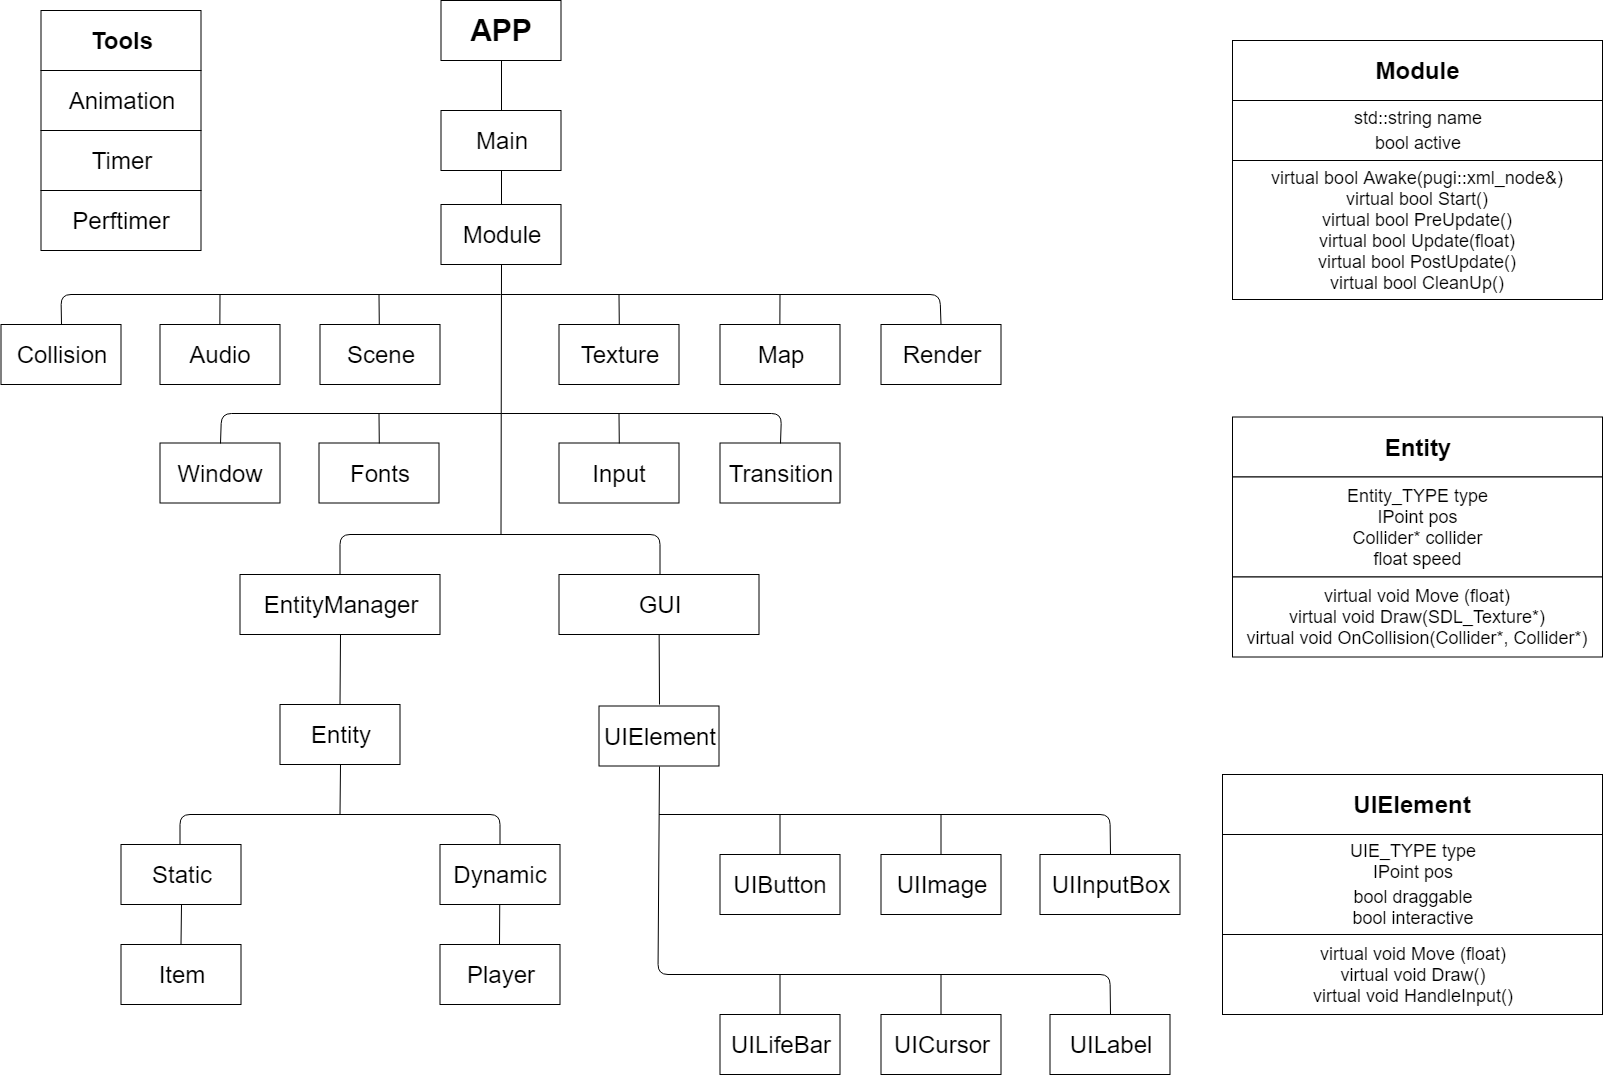

The diagram above was exported from draw.io. Its source (the exported page's mxGraphModel, read from the mxfile embedded in the PNG):
<mxGraphModel dx="1394" dy="715" grid="1" gridSize="10" guides="1" tooltips="1" connect="1" arrows="1" fold="1" page="1" pageScale="1.5" pageWidth="1169" pageHeight="826" background="none" math="0" shadow="0">
  <root>
    <mxCell id="0" style=";html=1;" />
    <mxCell id="1" style=";html=1;" parent="0" />
    <mxCell id="r3zGCTed_VzKpRvBF1Wo-1" value="&lt;font style=&quot;font-size: 30px&quot;&gt;&lt;b&gt;APP&lt;/b&gt;&lt;/font&gt;" style="rounded=0;whiteSpace=wrap;html=1;" parent="1" vertex="1">
      <mxGeometry x="498.5" y="21" width="120" height="60" as="geometry" />
    </mxCell>
    <mxCell id="r3zGCTed_VzKpRvBF1Wo-2" value="" style="endArrow=none;html=1;entryX=0.5;entryY=1;entryDx=0;entryDy=0;" parent="1" target="r3zGCTed_VzKpRvBF1Wo-76" edge="1">
      <mxGeometry width="50" height="50" relative="1" as="geometry">
        <mxPoint x="558.5" y="555" as="sourcePoint" />
        <mxPoint x="559" y="295" as="targetPoint" />
      </mxGeometry>
    </mxCell>
    <mxCell id="r3zGCTed_VzKpRvBF1Wo-3" value="" style="endArrow=none;html=1;entryX=0.5;entryY=0;entryDx=0;entryDy=0;exitX=0.5;exitY=0;exitDx=0;exitDy=0;" parent="1" source="r3zGCTed_VzKpRvBF1Wo-7" edge="1">
      <mxGeometry width="50" height="50" relative="1" as="geometry">
        <mxPoint x="97.5" y="295" as="sourcePoint" />
        <mxPoint x="998.5" y="345" as="targetPoint" />
        <Array as="points">
          <mxPoint x="118.5" y="315" />
          <mxPoint x="997.5" y="315" />
        </Array>
      </mxGeometry>
    </mxCell>
    <mxCell id="r3zGCTed_VzKpRvBF1Wo-4" value="&lt;font style=&quot;font-size: 24px&quot;&gt;Main&lt;/font&gt;" style="rounded=0;whiteSpace=wrap;html=1;" parent="1" vertex="1">
      <mxGeometry x="498.5" y="131" width="120" height="60" as="geometry" />
    </mxCell>
    <mxCell id="r3zGCTed_VzKpRvBF1Wo-5" value="&lt;font style=&quot;font-size: 24px&quot;&gt;Texture&lt;/font&gt;" style="rounded=0;whiteSpace=wrap;html=1;" parent="1" vertex="1">
      <mxGeometry x="616.5" y="345" width="120" height="60" as="geometry" />
    </mxCell>
    <mxCell id="r3zGCTed_VzKpRvBF1Wo-6" value="&lt;font style=&quot;font-size: 24px&quot;&gt;Audio&lt;/font&gt;" style="rounded=0;whiteSpace=wrap;html=1;" parent="1" vertex="1">
      <mxGeometry x="217.5" y="345" width="120" height="60" as="geometry" />
    </mxCell>
    <mxCell id="r3zGCTed_VzKpRvBF1Wo-7" value="&lt;font style=&quot;font-size: 24px&quot;&gt;Collision&lt;/font&gt;" style="rounded=0;whiteSpace=wrap;html=1;" parent="1" vertex="1">
      <mxGeometry x="58.5" y="345" width="120" height="60" as="geometry" />
    </mxCell>
    <mxCell id="r3zGCTed_VzKpRvBF1Wo-8" value="&lt;font style=&quot;font-size: 24px&quot;&gt;Map&lt;br&gt;&lt;/font&gt;" style="rounded=0;whiteSpace=wrap;html=1;" parent="1" vertex="1">
      <mxGeometry x="777.5" y="345" width="120" height="60" as="geometry" />
    </mxCell>
    <mxCell id="r3zGCTed_VzKpRvBF1Wo-9" value="&lt;font style=&quot;font-size: 24px&quot;&gt;Render&lt;/font&gt;" style="rounded=0;whiteSpace=wrap;html=1;" parent="1" vertex="1">
      <mxGeometry x="938.5" y="345" width="120" height="60" as="geometry" />
    </mxCell>
    <mxCell id="r3zGCTed_VzKpRvBF1Wo-10" value="&lt;font style=&quot;font-size: 24px&quot;&gt;Window&lt;br&gt;&lt;/font&gt;" style="rounded=0;whiteSpace=wrap;html=1;" parent="1" vertex="1">
      <mxGeometry x="217.5" y="463.5" width="120" height="60" as="geometry" />
    </mxCell>
    <mxCell id="r3zGCTed_VzKpRvBF1Wo-11" value="&lt;font style=&quot;font-size: 24px&quot;&gt;Fonts&lt;/font&gt;" style="rounded=0;whiteSpace=wrap;html=1;" parent="1" vertex="1">
      <mxGeometry x="376.5" y="463.5" width="120" height="60" as="geometry" />
    </mxCell>
    <mxCell id="r3zGCTed_VzKpRvBF1Wo-12" value="&lt;font style=&quot;font-size: 24px&quot;&gt;Input&lt;/font&gt;" style="rounded=0;whiteSpace=wrap;html=1;" parent="1" vertex="1">
      <mxGeometry x="616.5" y="463.5" width="120" height="60" as="geometry" />
    </mxCell>
    <mxCell id="r3zGCTed_VzKpRvBF1Wo-13" value="&lt;font style=&quot;font-size: 24px&quot;&gt;Transition&lt;br&gt;&lt;/font&gt;" style="rounded=0;whiteSpace=wrap;html=1;" parent="1" vertex="1">
      <mxGeometry x="777.5" y="463.5" width="120" height="60" as="geometry" />
    </mxCell>
    <mxCell id="r3zGCTed_VzKpRvBF1Wo-14" value="&lt;font style=&quot;font-size: 24px&quot;&gt;Scene&lt;/font&gt;" style="rounded=0;whiteSpace=wrap;html=1;" parent="1" vertex="1">
      <mxGeometry x="377.5" y="345" width="120" height="60" as="geometry" />
    </mxCell>
    <mxCell id="r3zGCTed_VzKpRvBF1Wo-17" value="" style="endArrow=none;html=1;exitX=0.5;exitY=0;exitDx=0;exitDy=0;" parent="1" edge="1">
      <mxGeometry width="50" height="50" relative="1" as="geometry">
        <mxPoint x="277.3571428571429" y="345" as="sourcePoint" />
        <mxPoint x="277.5" y="315" as="targetPoint" />
      </mxGeometry>
    </mxCell>
    <mxCell id="r3zGCTed_VzKpRvBF1Wo-18" value="" style="endArrow=none;html=1;entryX=0.5;entryY=0;entryDx=0;entryDy=0;" parent="1" edge="1">
      <mxGeometry width="50" height="50" relative="1" as="geometry">
        <mxPoint x="436.5" y="315" as="sourcePoint" />
        <mxPoint x="436.7857142857142" y="345" as="targetPoint" />
      </mxGeometry>
    </mxCell>
    <mxCell id="r3zGCTed_VzKpRvBF1Wo-22" value="" style="endArrow=none;html=1;exitX=0.5;exitY=0;exitDx=0;exitDy=0;" parent="1" edge="1">
      <mxGeometry width="50" height="50" relative="1" as="geometry">
        <mxPoint x="837.3571428571429" y="345" as="sourcePoint" />
        <mxPoint x="837.5" y="315" as="targetPoint" />
      </mxGeometry>
    </mxCell>
    <mxCell id="r3zGCTed_VzKpRvBF1Wo-23" value="" style="endArrow=none;html=1;exitX=0.5;exitY=0;exitDx=0;exitDy=0;" parent="1" edge="1">
      <mxGeometry width="50" height="50" relative="1" as="geometry">
        <mxPoint x="676.7857142857142" y="345" as="sourcePoint" />
        <mxPoint x="676.5" y="315" as="targetPoint" />
      </mxGeometry>
    </mxCell>
    <mxCell id="r3zGCTed_VzKpRvBF1Wo-27" value="" style="endArrow=none;html=1;exitX=0.5;exitY=0;exitDx=0;exitDy=0;" parent="1" edge="1">
      <mxGeometry width="50" height="50" relative="1" as="geometry">
        <mxPoint x="676.7857142857142" y="464" as="sourcePoint" />
        <mxPoint x="676.5" y="434" as="targetPoint" />
      </mxGeometry>
    </mxCell>
    <mxCell id="r3zGCTed_VzKpRvBF1Wo-28" value="" style="endArrow=none;html=1;entryX=0.5;entryY=0;entryDx=0;entryDy=0;" parent="1" edge="1">
      <mxGeometry width="50" height="50" relative="1" as="geometry">
        <mxPoint x="436.5" y="434" as="sourcePoint" />
        <mxPoint x="436.7857142857142" y="464" as="targetPoint" />
      </mxGeometry>
    </mxCell>
    <mxCell id="r3zGCTed_VzKpRvBF1Wo-31" value="" style="endArrow=none;html=1;exitX=0.5;exitY=0;exitDx=0;exitDy=0;entryX=0.5;entryY=0;entryDx=0;entryDy=0;" parent="1" source="r3zGCTed_VzKpRvBF1Wo-10" target="r3zGCTed_VzKpRvBF1Wo-13" edge="1">
      <mxGeometry width="50" height="50" relative="1" as="geometry">
        <mxPoint x="119" y="464" as="sourcePoint" />
        <mxPoint x="1009" y="485" as="targetPoint" />
        <Array as="points">
          <mxPoint x="279" y="434" />
          <mxPoint x="839" y="434" />
        </Array>
      </mxGeometry>
    </mxCell>
    <mxCell id="r3zGCTed_VzKpRvBF1Wo-35" value="" style="endArrow=none;html=1;" parent="1" edge="1">
      <mxGeometry width="50" height="50" relative="1" as="geometry">
        <mxPoint x="717.5" y="595" as="sourcePoint" />
        <mxPoint x="397.5" y="595" as="targetPoint" />
        <Array as="points">
          <mxPoint x="717.5" y="555" />
          <mxPoint x="557.5" y="555" />
          <mxPoint x="397.5" y="555" />
        </Array>
      </mxGeometry>
    </mxCell>
    <mxCell id="r3zGCTed_VzKpRvBF1Wo-38" value="&lt;font style=&quot;font-size: 24px&quot;&gt;EntityManager&lt;/font&gt;" style="rounded=0;whiteSpace=wrap;html=1;" parent="1" vertex="1">
      <mxGeometry x="297.5" y="595" width="200" height="60" as="geometry" />
    </mxCell>
    <mxCell id="r3zGCTed_VzKpRvBF1Wo-39" value="&lt;font style=&quot;font-size: 24px&quot;&gt;GUI&lt;/font&gt;" style="rounded=0;whiteSpace=wrap;html=1;" parent="1" vertex="1">
      <mxGeometry x="616.5" y="595" width="200" height="60" as="geometry" />
    </mxCell>
    <mxCell id="r3zGCTed_VzKpRvBF1Wo-40" value="" style="endArrow=none;html=1;entryX=0.5;entryY=1;entryDx=0;entryDy=0;" parent="1" target="r3zGCTed_VzKpRvBF1Wo-38" edge="1">
      <mxGeometry width="50" height="50" relative="1" as="geometry">
        <mxPoint x="397.5" y="725" as="sourcePoint" />
        <mxPoint x="107.5" y="675" as="targetPoint" />
      </mxGeometry>
    </mxCell>
    <mxCell id="r3zGCTed_VzKpRvBF1Wo-41" value="&lt;font style=&quot;font-size: 24px&quot;&gt;Entity&lt;/font&gt;" style="rounded=0;whiteSpace=wrap;html=1;" parent="1" vertex="1">
      <mxGeometry x="337.5" y="725" width="120" height="60" as="geometry" />
    </mxCell>
    <mxCell id="r3zGCTed_VzKpRvBF1Wo-42" value="&lt;font style=&quot;font-size: 24px&quot;&gt;UIElement&lt;/font&gt;" style="rounded=0;whiteSpace=wrap;html=1;" parent="1" vertex="1">
      <mxGeometry x="656.5" y="726.5" width="120" height="60" as="geometry" />
    </mxCell>
    <mxCell id="r3zGCTed_VzKpRvBF1Wo-46" value="" style="endArrow=none;html=1;entryX=0.5;entryY=1;entryDx=0;entryDy=0;" parent="1" edge="1">
      <mxGeometry width="50" height="50" relative="1" as="geometry">
        <mxPoint x="717" y="725" as="sourcePoint" />
        <mxPoint x="716.6470588235295" y="655.1764705882354" as="targetPoint" />
      </mxGeometry>
    </mxCell>
    <mxCell id="r3zGCTed_VzKpRvBF1Wo-47" value="" style="endArrow=none;html=1;entryX=0.5;entryY=1;entryDx=0;entryDy=0;exitX=0.5;exitY=0;exitDx=0;exitDy=0;" parent="1" source="r3zGCTed_VzKpRvBF1Wo-60" target="r3zGCTed_VzKpRvBF1Wo-42" edge="1">
      <mxGeometry width="50" height="50" relative="1" as="geometry">
        <mxPoint x="1157.5" y="995" as="sourcePoint" />
        <mxPoint x="741.5" y="786.5" as="targetPoint" />
        <Array as="points">
          <mxPoint x="1167.5" y="995" />
          <mxPoint x="715.5" y="995" />
        </Array>
      </mxGeometry>
    </mxCell>
    <mxCell id="r3zGCTed_VzKpRvBF1Wo-48" value="" style="endArrow=none;html=1;entryX=0.5;entryY=0;entryDx=0;entryDy=0;" parent="1" target="r3zGCTed_VzKpRvBF1Wo-54" edge="1">
      <mxGeometry width="50" height="50" relative="1" as="geometry">
        <mxPoint x="716.5" y="835" as="sourcePoint" />
        <mxPoint x="1156.5" y="835" as="targetPoint" />
        <Array as="points">
          <mxPoint x="1167.5" y="835" />
        </Array>
      </mxGeometry>
    </mxCell>
    <mxCell id="r3zGCTed_VzKpRvBF1Wo-49" value="" style="endArrow=none;html=1;" parent="1" edge="1">
      <mxGeometry width="50" height="50" relative="1" as="geometry">
        <mxPoint x="837.5" y="875" as="sourcePoint" />
        <mxPoint x="837.5" y="835" as="targetPoint" />
      </mxGeometry>
    </mxCell>
    <mxCell id="r3zGCTed_VzKpRvBF1Wo-50" value="&lt;font style=&quot;font-size: 24px&quot;&gt;UIButton&lt;/font&gt;" style="rounded=0;whiteSpace=wrap;html=1;" parent="1" vertex="1">
      <mxGeometry x="777.5" y="875" width="120" height="60" as="geometry" />
    </mxCell>
    <mxCell id="r3zGCTed_VzKpRvBF1Wo-51" value="" style="endArrow=none;html=1;" parent="1" edge="1">
      <mxGeometry width="50" height="50" relative="1" as="geometry">
        <mxPoint x="998.5000000000002" y="875" as="sourcePoint" />
        <mxPoint x="998.5000000000002" y="835" as="targetPoint" />
      </mxGeometry>
    </mxCell>
    <mxCell id="r3zGCTed_VzKpRvBF1Wo-52" value="&lt;span&gt;&lt;font style=&quot;font-size: 24px&quot;&gt;UIImage&lt;/font&gt;&lt;/span&gt;" style="rounded=0;whiteSpace=wrap;html=1;" parent="1" vertex="1">
      <mxGeometry x="938.5" y="875" width="120" height="60" as="geometry" />
    </mxCell>
    <mxCell id="r3zGCTed_VzKpRvBF1Wo-54" value="&lt;font style=&quot;font-size: 24px&quot;&gt;UIInputBox&lt;/font&gt;" style="rounded=0;whiteSpace=wrap;html=1;" parent="1" vertex="1">
      <mxGeometry x="1097.5" y="875" width="140" height="60" as="geometry" />
    </mxCell>
    <mxCell id="r3zGCTed_VzKpRvBF1Wo-56" value="" style="endArrow=none;html=1;" parent="1" edge="1">
      <mxGeometry width="50" height="50" relative="1" as="geometry">
        <mxPoint x="837.5000000000002" y="1035" as="sourcePoint" />
        <mxPoint x="837.5000000000002" y="995" as="targetPoint" />
      </mxGeometry>
    </mxCell>
    <mxCell id="r3zGCTed_VzKpRvBF1Wo-57" value="&lt;font style=&quot;font-size: 24px&quot;&gt;UILifeBar&lt;/font&gt;" style="rounded=0;whiteSpace=wrap;html=1;" parent="1" vertex="1">
      <mxGeometry x="777.5" y="1035" width="120" height="60" as="geometry" />
    </mxCell>
    <mxCell id="r3zGCTed_VzKpRvBF1Wo-58" value="" style="endArrow=none;html=1;" parent="1" edge="1">
      <mxGeometry width="50" height="50" relative="1" as="geometry">
        <mxPoint x="998.5000000000005" y="1035" as="sourcePoint" />
        <mxPoint x="998.5000000000005" y="995" as="targetPoint" />
      </mxGeometry>
    </mxCell>
    <mxCell id="r3zGCTed_VzKpRvBF1Wo-59" value="&lt;span&gt;&lt;font style=&quot;font-size: 24px&quot;&gt;UICursor&lt;/font&gt;&lt;/span&gt;" style="rounded=0;whiteSpace=wrap;html=1;" parent="1" vertex="1">
      <mxGeometry x="938.5" y="1035" width="120" height="60" as="geometry" />
    </mxCell>
    <mxCell id="r3zGCTed_VzKpRvBF1Wo-60" value="&lt;font style=&quot;font-size: 24px&quot;&gt;UILabel&lt;/font&gt;" style="rounded=0;whiteSpace=wrap;html=1;" parent="1" vertex="1">
      <mxGeometry x="1107.5" y="1035" width="120" height="60" as="geometry" />
    </mxCell>
    <mxCell id="r3zGCTed_VzKpRvBF1Wo-61" value="" style="endArrow=none;html=1;" parent="1" edge="1">
      <mxGeometry width="50" height="50" relative="1" as="geometry">
        <mxPoint x="237.5" y="875" as="sourcePoint" />
        <mxPoint x="557.5" y="875" as="targetPoint" />
        <Array as="points">
          <mxPoint x="237.5" y="835" />
          <mxPoint x="557.5" y="835" />
          <mxPoint x="557.5" y="875" />
        </Array>
      </mxGeometry>
    </mxCell>
    <mxCell id="r3zGCTed_VzKpRvBF1Wo-62" value="" style="endArrow=none;html=1;entryX=0.5;entryY=1;entryDx=0;entryDy=0;" parent="1" target="r3zGCTed_VzKpRvBF1Wo-41" edge="1">
      <mxGeometry width="50" height="50" relative="1" as="geometry">
        <mxPoint x="397.5" y="835" as="sourcePoint" />
        <mxPoint x="107.5" y="1115" as="targetPoint" />
      </mxGeometry>
    </mxCell>
    <mxCell id="r3zGCTed_VzKpRvBF1Wo-63" value="&lt;font style=&quot;font-size: 24px&quot;&gt;Static&lt;/font&gt;" style="rounded=0;whiteSpace=wrap;html=1;" parent="1" vertex="1">
      <mxGeometry x="178.5" y="865" width="120" height="60" as="geometry" />
    </mxCell>
    <mxCell id="r3zGCTed_VzKpRvBF1Wo-64" value="&lt;font style=&quot;font-size: 24px&quot;&gt;Dynamic&lt;/font&gt;" style="rounded=0;whiteSpace=wrap;html=1;" parent="1" vertex="1">
      <mxGeometry x="497.5" y="865" width="120" height="60" as="geometry" />
    </mxCell>
    <mxCell id="r3zGCTed_VzKpRvBF1Wo-65" value="" style="endArrow=none;html=1;entryX=0.5;entryY=1;entryDx=0;entryDy=0;" parent="1" target="r3zGCTed_VzKpRvBF1Wo-63" edge="1">
      <mxGeometry width="50" height="50" relative="1" as="geometry">
        <mxPoint x="238.5" y="965" as="sourcePoint" />
        <mxPoint x="257.5" y="935" as="targetPoint" />
      </mxGeometry>
    </mxCell>
    <mxCell id="r3zGCTed_VzKpRvBF1Wo-66" value="" style="endArrow=none;html=1;entryX=0.5;entryY=1;entryDx=0;entryDy=0;" parent="1" edge="1">
      <mxGeometry width="50" height="50" relative="1" as="geometry">
        <mxPoint x="557" y="965" as="sourcePoint" />
        <mxPoint x="557.241379310345" y="924.9310344827586" as="targetPoint" />
      </mxGeometry>
    </mxCell>
    <mxCell id="r3zGCTed_VzKpRvBF1Wo-67" value="&lt;font style=&quot;font-size: 24px&quot;&gt;Player&lt;/font&gt;" style="rounded=0;whiteSpace=wrap;html=1;" parent="1" vertex="1">
      <mxGeometry x="497.5" y="965" width="120" height="60" as="geometry" />
    </mxCell>
    <mxCell id="r3zGCTed_VzKpRvBF1Wo-68" value="&lt;span style=&quot;font-size: 24px&quot;&gt;Item&lt;/span&gt;" style="rounded=0;whiteSpace=wrap;html=1;" parent="1" vertex="1">
      <mxGeometry x="178.5" y="965" width="120" height="60" as="geometry" />
    </mxCell>
    <mxCell id="r3zGCTed_VzKpRvBF1Wo-71" value="&lt;font style=&quot;font-size: 24px&quot;&gt;&lt;b&gt;Tools&lt;/b&gt;&lt;/font&gt;" style="rounded=0;whiteSpace=wrap;html=1;" parent="1" vertex="1">
      <mxGeometry x="98.5" y="31" width="160" height="60" as="geometry" />
    </mxCell>
    <mxCell id="r3zGCTed_VzKpRvBF1Wo-72" value="&lt;font style=&quot;font-size: 24px&quot;&gt;Animation&lt;/font&gt;" style="rounded=0;whiteSpace=wrap;html=1;" parent="1" vertex="1">
      <mxGeometry x="98.5" y="91" width="160" height="60" as="geometry" />
    </mxCell>
    <mxCell id="r3zGCTed_VzKpRvBF1Wo-73" value="&lt;font style=&quot;font-size: 24px&quot;&gt;Timer&lt;/font&gt;" style="rounded=0;whiteSpace=wrap;html=1;" parent="1" vertex="1">
      <mxGeometry x="98.5" y="151" width="160" height="60" as="geometry" />
    </mxCell>
    <mxCell id="r3zGCTed_VzKpRvBF1Wo-74" value="&lt;font style=&quot;font-size: 24px&quot;&gt;Perftimer&lt;/font&gt;" style="rounded=0;whiteSpace=wrap;html=1;" parent="1" vertex="1">
      <mxGeometry x="98.5" y="211" width="160" height="60" as="geometry" />
    </mxCell>
    <mxCell id="r3zGCTed_VzKpRvBF1Wo-76" value="&lt;font style=&quot;font-size: 24px&quot;&gt;Module&lt;/font&gt;" style="rounded=0;whiteSpace=wrap;html=1;" parent="1" vertex="1">
      <mxGeometry x="498.5" y="225" width="120" height="60" as="geometry" />
    </mxCell>
    <mxCell id="r3zGCTed_VzKpRvBF1Wo-77" value="" style="endArrow=none;html=1;entryX=0.5;entryY=1;entryDx=0;entryDy=0;exitX=0.5;exitY=0;exitDx=0;exitDy=0;" parent="1" source="r3zGCTed_VzKpRvBF1Wo-4" target="r3zGCTed_VzKpRvBF1Wo-1" edge="1">
      <mxGeometry width="50" height="50" relative="1" as="geometry">
        <mxPoint x="752.5" y="239.82352941176475" as="sourcePoint" />
        <mxPoint x="802.5" y="189.82352941176475" as="targetPoint" />
      </mxGeometry>
    </mxCell>
    <mxCell id="r3zGCTed_VzKpRvBF1Wo-78" value="" style="endArrow=none;html=1;entryX=0.5;entryY=1;entryDx=0;entryDy=0;exitX=0.5;exitY=0;exitDx=0;exitDy=0;" parent="1" source="r3zGCTed_VzKpRvBF1Wo-76" target="r3zGCTed_VzKpRvBF1Wo-4" edge="1">
      <mxGeometry width="50" height="50" relative="1" as="geometry">
        <mxPoint x="710" y="201" as="sourcePoint" />
        <mxPoint x="760" y="151" as="targetPoint" />
      </mxGeometry>
    </mxCell>
    <mxCell id="j8WTnZpdqWKyLFZswLTf-1" value="&lt;font style=&quot;font-size: 24px&quot;&gt;&lt;b&gt;Module&lt;/b&gt;&lt;/font&gt;" style="rounded=0;whiteSpace=wrap;html=1;" parent="1" vertex="1">
      <mxGeometry x="1290" y="61" width="370" height="60" as="geometry" />
    </mxCell>
    <mxCell id="j8WTnZpdqWKyLFZswLTf-3" value="&lt;table style=&quot;font-size: 18px&quot;&gt;&lt;tbody&gt;&lt;tr&gt;&lt;td id=&quot;LC77&quot;&gt;&lt;font style=&quot;font-size: 18px&quot;&gt;std::string&#09;name&lt;/font&gt;&lt;/td&gt;&lt;/tr&gt;&lt;tr&gt;&lt;td id=&quot;LC78&quot;&gt;&lt;font style=&quot;font-size: 18px&quot;&gt;&lt;span&gt;bool&lt;/span&gt;&#09;&#09;active&lt;/font&gt;&lt;/td&gt;&lt;/tr&gt;&lt;/tbody&gt;&lt;/table&gt;" style="rounded=0;whiteSpace=wrap;html=1;" parent="1" vertex="1">
      <mxGeometry x="1290" y="121" width="370" height="60" as="geometry" />
    </mxCell>
    <mxCell id="j8WTnZpdqWKyLFZswLTf-4" value="&lt;span style=&quot;font-weight: normal ; font-size: 18px&quot;&gt;&lt;span&gt;virtual&amp;nbsp;&lt;/span&gt;&lt;span&gt;bool&amp;nbsp;&lt;/span&gt;&lt;span&gt;Awake&lt;/span&gt;&lt;span&gt;(pugi::xml_node&amp;amp;)&lt;br&gt;virtual bool Start()&lt;br&gt;virtual bool PreUpdate()&lt;br&gt;virtual bool Update(float)&lt;br&gt;virtual bool PostUpdate()&lt;br&gt;virtual bool CleanUp()&lt;br&gt;&lt;/span&gt;&lt;/span&gt;" style="rounded=0;whiteSpace=wrap;html=1;fontStyle=1" parent="1" vertex="1">
      <mxGeometry x="1290" y="181" width="370" height="139" as="geometry" />
    </mxCell>
    <mxCell id="j8WTnZpdqWKyLFZswLTf-6" value="&lt;font style=&quot;font-size: 24px&quot;&gt;&lt;b&gt;UIElement&lt;/b&gt;&lt;/font&gt;" style="rounded=0;whiteSpace=wrap;html=1;" parent="1" vertex="1">
      <mxGeometry x="1280" y="795" width="380" height="60" as="geometry" />
    </mxCell>
    <mxCell id="j8WTnZpdqWKyLFZswLTf-7" value="&lt;table style=&quot;font-size: 18px&quot;&gt;&lt;tbody&gt;&lt;tr&gt;&lt;td id=&quot;LC77&quot;&gt;UIE_TYPE type&lt;br&gt;IPoint pos&lt;/td&gt;&lt;/tr&gt;&lt;tr&gt;&lt;td id=&quot;LC78&quot;&gt;&lt;font style=&quot;font-size: 18px&quot;&gt;&lt;span&gt;bool&lt;/span&gt;&#09;&#09;draggable&lt;br&gt;bool interactive&lt;br&gt;&lt;/font&gt;&lt;/td&gt;&lt;/tr&gt;&lt;/tbody&gt;&lt;/table&gt;" style="rounded=0;whiteSpace=wrap;html=1;" parent="1" vertex="1">
      <mxGeometry x="1280" y="855" width="380" height="100" as="geometry" />
    </mxCell>
    <mxCell id="j8WTnZpdqWKyLFZswLTf-8" value="&lt;span style=&quot;font-weight: normal ; font-size: 18px&quot;&gt;&lt;span&gt;virtual void Move (float)&lt;/span&gt;&lt;span&gt;&lt;br&gt;virtual void Draw()&lt;br&gt;virtual void HandleInput()&lt;br&gt;&lt;/span&gt;&lt;/span&gt;" style="rounded=0;whiteSpace=wrap;html=1;fontStyle=1" parent="1" vertex="1">
      <mxGeometry x="1280" y="955" width="380" height="80" as="geometry" />
    </mxCell>
    <mxCell id="j8WTnZpdqWKyLFZswLTf-9" value="&lt;font style=&quot;font-size: 24px&quot;&gt;&lt;b&gt;Entity&lt;/b&gt;&lt;/font&gt;" style="rounded=0;whiteSpace=wrap;html=1;" parent="1" vertex="1">
      <mxGeometry x="1290" y="437.5" width="370" height="60" as="geometry" />
    </mxCell>
    <mxCell id="j8WTnZpdqWKyLFZswLTf-10" value="&lt;table style=&quot;font-size: 18px&quot;&gt;&lt;tbody&gt;&lt;tr&gt;&lt;td id=&quot;LC77&quot;&gt;Entity_TYPE type&lt;br&gt;IPoint pos&lt;br&gt;Collider* collider&lt;br&gt;float speed&lt;/td&gt;&lt;/tr&gt;&lt;/tbody&gt;&lt;/table&gt;" style="rounded=0;whiteSpace=wrap;html=1;" parent="1" vertex="1">
      <mxGeometry x="1290" y="497.5" width="370" height="100" as="geometry" />
    </mxCell>
    <mxCell id="j8WTnZpdqWKyLFZswLTf-11" value="&lt;span style=&quot;font-weight: normal ; font-size: 18px&quot;&gt;&lt;span&gt;virtual void Move (float)&lt;/span&gt;&lt;span&gt;&lt;br&gt;virtual void Draw(SDL_Texture*)&lt;br&gt;virtual void OnCollision(Collider*, Collider*)&lt;br&gt;&lt;/span&gt;&lt;/span&gt;" style="rounded=0;whiteSpace=wrap;html=1;fontStyle=1" parent="1" vertex="1">
      <mxGeometry x="1290" y="597.5" width="370" height="80" as="geometry" />
    </mxCell>
  </root>
</mxGraphModel>